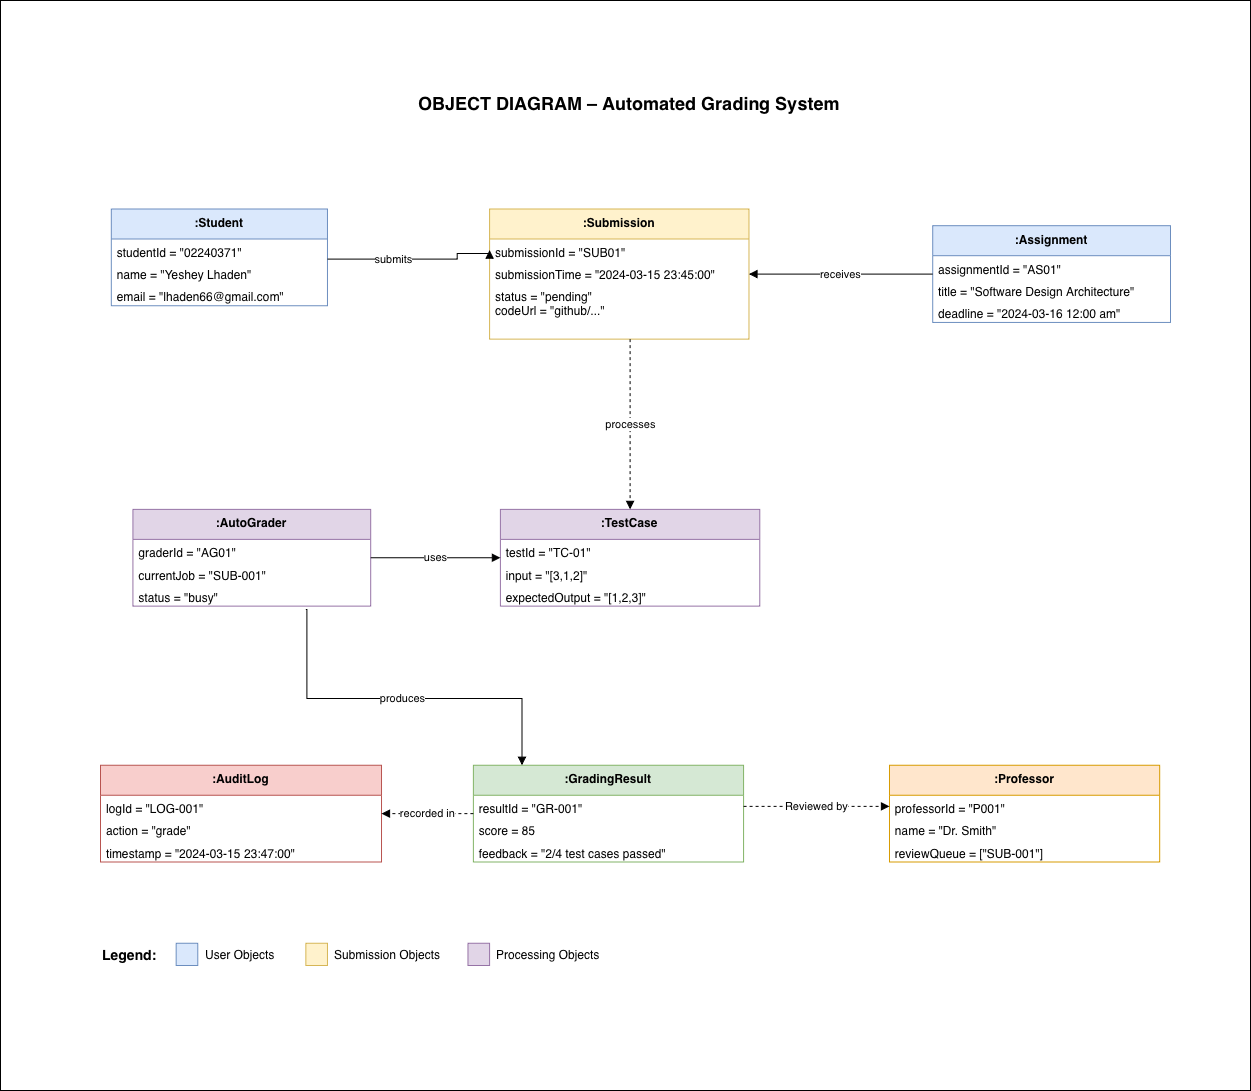

The diagram above was exported from draw.io. Its source (the exported page's mxGraphModel, read from the mxfile embedded in the PNG):
<mxGraphModel dx="1085" dy="1380" grid="1" gridSize="10" guides="1" tooltips="1" connect="1" arrows="1" fold="1" page="1" pageScale="1" pageWidth="850" pageHeight="1100" math="0" shadow="0">
  <root>
    <mxCell id="0" />
    <mxCell id="1" parent="0" />
    <mxCell id="EZ7evqFYwXKDtDuR-Shu-55" parent="1" style="rounded=0;whiteSpace=wrap;html=1;" value="" vertex="1">
      <mxGeometry height="1090" width="1250" x="1280" y="30" as="geometry" />
    </mxCell>
    <mxCell id="EZ7evqFYwXKDtDuR-Shu-54" connectable="0" parent="1" style="group" value="" vertex="1">
      <mxGeometry height="890" width="1070" x="1380" y="105" as="geometry" />
    </mxCell>
    <mxCell id="EZ7evqFYwXKDtDuR-Shu-1" parent="EZ7evqFYwXKDtDuR-Shu-54" style="text;html=1;strokeColor=none;fillColor=none;align=center;verticalAlign=middle;whiteSpace=wrap;rounded=0;fontSize=18;fontStyle=1" value="OBJECT DIAGRAM – Automated Grading System" vertex="1">
      <mxGeometry height="55.625" width="540.4040404040404" x="259.39393939393943" as="geometry" />
    </mxCell>
    <mxCell id="EZ7evqFYwXKDtDuR-Shu-2" parent="EZ7evqFYwXKDtDuR-Shu-54" style="swimlane;fontStyle=1;align=center;verticalAlign=top;childLayout=stackLayout;horizontal=1;startSize=30;horizontalStack=0;resizeParent=1;resizeParentMax=0;resizeLast=0;collapsible=1;marginBottom=0;fillColor=#dae8fc;strokeColor=#6c8ebf;" value=":Student" vertex="1">
      <mxGeometry height="96.75" width="216.16161616161617" x="10.80808080808081" y="133.5" as="geometry" />
    </mxCell>
    <mxCell id="EZ7evqFYwXKDtDuR-Shu-3" parent="EZ7evqFYwXKDtDuR-Shu-2" style="text;strokeColor=none;fillColor=none;align=left;verticalAlign=top;spacingLeft=4;spacingRight=4;overflow=hidden;rotatable=0;points=[[0,0.5],[1,0.5]];portConstraint=eastwest;" value="studentId = &quot;02240371&quot;" vertex="1">
      <mxGeometry height="22.25" width="216.16161616161617" y="30" as="geometry" />
    </mxCell>
    <mxCell id="EZ7evqFYwXKDtDuR-Shu-4" parent="EZ7evqFYwXKDtDuR-Shu-2" style="text;strokeColor=none;fillColor=none;align=left;verticalAlign=top;spacingLeft=4;spacingRight=4;overflow=hidden;rotatable=0;points=[[0,0.5],[1,0.5]];portConstraint=eastwest;" value="name = &quot;Yeshey Lhaden&quot;" vertex="1">
      <mxGeometry height="22.25" width="216.16161616161617" y="52.25" as="geometry" />
    </mxCell>
    <mxCell id="EZ7evqFYwXKDtDuR-Shu-5" parent="EZ7evqFYwXKDtDuR-Shu-2" style="text;strokeColor=none;fillColor=none;align=left;verticalAlign=top;spacingLeft=4;spacingRight=4;overflow=hidden;rotatable=0;points=[[0,0.5],[1,0.5]];portConstraint=eastwest;" value="email = &quot;lhaden66@gmail.com&quot;" vertex="1">
      <mxGeometry height="22.25" width="216.16161616161617" y="74.5" as="geometry" />
    </mxCell>
    <mxCell id="EZ7evqFYwXKDtDuR-Shu-6" parent="EZ7evqFYwXKDtDuR-Shu-54" style="swimlane;fontStyle=1;align=center;verticalAlign=top;childLayout=stackLayout;horizontal=1;startSize=30;horizontalStack=0;resizeParent=1;resizeParentMax=0;resizeLast=0;collapsible=1;marginBottom=0;fillColor=#dae8fc;strokeColor=#6c8ebf;" value=":Assignment" vertex="1">
      <mxGeometry height="96.75" width="237.7777777777778" x="832.2222222222223" y="150.1875" as="geometry" />
    </mxCell>
    <mxCell id="EZ7evqFYwXKDtDuR-Shu-7" parent="EZ7evqFYwXKDtDuR-Shu-6" style="text;strokeColor=none;fillColor=none;align=left;verticalAlign=top;spacingLeft=4;spacingRight=4;overflow=hidden;rotatable=0;points=[[0,0.5],[1,0.5]];portConstraint=eastwest;" value="assignmentId = &quot;AS01&quot;" vertex="1">
      <mxGeometry height="22.25" width="237.7777777777778" y="30" as="geometry" />
    </mxCell>
    <mxCell id="EZ7evqFYwXKDtDuR-Shu-8" parent="EZ7evqFYwXKDtDuR-Shu-6" style="text;strokeColor=none;fillColor=none;align=left;verticalAlign=top;spacingLeft=4;spacingRight=4;overflow=hidden;rotatable=0;points=[[0,0.5],[1,0.5]];portConstraint=eastwest;" value="title = &quot;Software Design Architecture&quot;" vertex="1">
      <mxGeometry height="22.25" width="237.7777777777778" y="52.25" as="geometry" />
    </mxCell>
    <mxCell id="EZ7evqFYwXKDtDuR-Shu-9" parent="EZ7evqFYwXKDtDuR-Shu-6" style="text;strokeColor=none;fillColor=none;align=left;verticalAlign=top;spacingLeft=4;spacingRight=4;overflow=hidden;rotatable=0;points=[[0,0.5],[1,0.5]];portConstraint=eastwest;" value="deadline = &quot;2024-03-16 12:00 am&quot;" vertex="1">
      <mxGeometry height="22.25" width="237.7777777777778" y="74.5" as="geometry" />
    </mxCell>
    <mxCell id="EZ7evqFYwXKDtDuR-Shu-10" parent="EZ7evqFYwXKDtDuR-Shu-54" style="swimlane;fontStyle=1;align=center;verticalAlign=top;childLayout=stackLayout;horizontal=1;startSize=30;horizontalStack=0;resizeParent=1;resizeParentMax=0;resizeLast=0;collapsible=1;marginBottom=0;fillColor=#fff2cc;strokeColor=#d6b656;" value=":Submission" vertex="1">
      <mxGeometry height="130.125" width="259.39393939393943" x="389.0909090909091" y="133.5" as="geometry" />
    </mxCell>
    <mxCell id="EZ7evqFYwXKDtDuR-Shu-11" parent="EZ7evqFYwXKDtDuR-Shu-10" style="text;strokeColor=none;fillColor=none;align=left;verticalAlign=top;spacingLeft=4;spacingRight=4;overflow=hidden;rotatable=0;points=[[0,0.5],[1,0.5]];portConstraint=eastwest;" value="submissionId = &quot;SUB01&quot;" vertex="1">
      <mxGeometry height="22.25" width="259.39393939393943" y="30" as="geometry" />
    </mxCell>
    <mxCell id="EZ7evqFYwXKDtDuR-Shu-12" parent="EZ7evqFYwXKDtDuR-Shu-10" style="text;strokeColor=none;fillColor=none;align=left;verticalAlign=top;spacingLeft=4;spacingRight=4;overflow=hidden;rotatable=0;points=[[0,0.5],[1,0.5]];portConstraint=eastwest;" value="submissionTime = &quot;2024-03-15 23:45:00&quot;" vertex="1">
      <mxGeometry height="22.25" width="259.39393939393943" y="52.25" as="geometry" />
    </mxCell>
    <mxCell id="EZ7evqFYwXKDtDuR-Shu-13" parent="EZ7evqFYwXKDtDuR-Shu-10" style="text;strokeColor=none;fillColor=none;align=left;verticalAlign=top;spacingLeft=4;spacingRight=4;overflow=hidden;rotatable=0;points=[[0,0.5],[1,0.5]];portConstraint=eastwest;" value="status = &quot;pending&quot;&#10;codeUrl = &quot;github/...&quot;" vertex="1">
      <mxGeometry height="55.625" width="259.39393939393943" y="74.5" as="geometry" />
    </mxCell>
    <mxCell id="EZ7evqFYwXKDtDuR-Shu-14" edge="1" parent="EZ7evqFYwXKDtDuR-Shu-54" source="EZ7evqFYwXKDtDuR-Shu-2" style="edgeStyle=orthogonalEdgeStyle;rounded=0;orthogonalLoop=1;jettySize=auto;html=1;endArrow=block;endFill=1;entryX=0;entryY=0.5;entryDx=0;entryDy=0;" target="EZ7evqFYwXKDtDuR-Shu-11" value="submits">
      <mxGeometry relative="1" x="-0.2258" as="geometry">
        <mxPoint as="offset" />
        <Array as="points">
          <mxPoint x="356.6666666666667" y="183.5625" />
          <mxPoint x="356.6666666666667" y="178" />
        </Array>
        <mxPoint x="378.2828282828283" y="178" as="targetPoint" />
      </mxGeometry>
    </mxCell>
    <mxCell id="EZ7evqFYwXKDtDuR-Shu-15" edge="1" parent="EZ7evqFYwXKDtDuR-Shu-54" source="EZ7evqFYwXKDtDuR-Shu-6" style="edgeStyle=orthogonalEdgeStyle;rounded=0;orthogonalLoop=1;jettySize=auto;html=1;endArrow=block;endFill=1;" target="EZ7evqFYwXKDtDuR-Shu-10" value="receives">
      <mxGeometry relative="1" as="geometry" />
    </mxCell>
    <mxCell id="EZ7evqFYwXKDtDuR-Shu-16" parent="EZ7evqFYwXKDtDuR-Shu-54" style="swimlane;fontStyle=1;align=center;verticalAlign=top;childLayout=stackLayout;horizontal=1;startSize=30;horizontalStack=0;resizeParent=1;resizeParentMax=0;resizeLast=0;collapsible=1;marginBottom=0;fillColor=#e1d5e7;strokeColor=#9673a6;" value=":AutoGrader" vertex="1">
      <mxGeometry height="96.75" width="237.7777777777778" x="32.42424242424243" y="433.875" as="geometry" />
    </mxCell>
    <mxCell id="EZ7evqFYwXKDtDuR-Shu-17" parent="EZ7evqFYwXKDtDuR-Shu-16" style="text;strokeColor=none;fillColor=none;align=left;verticalAlign=top;spacingLeft=4;spacingRight=4;overflow=hidden;rotatable=0;points=[[0,0.5],[1,0.5]];portConstraint=eastwest;" value="graderId = &quot;AG01&quot;" vertex="1">
      <mxGeometry height="22.25" width="237.7777777777778" y="30" as="geometry" />
    </mxCell>
    <mxCell id="EZ7evqFYwXKDtDuR-Shu-18" parent="EZ7evqFYwXKDtDuR-Shu-16" style="text;strokeColor=none;fillColor=none;align=left;verticalAlign=top;spacingLeft=4;spacingRight=4;overflow=hidden;rotatable=0;points=[[0,0.5],[1,0.5]];portConstraint=eastwest;" value="currentJob = &quot;SUB-001&quot;" vertex="1">
      <mxGeometry height="22.25" width="237.7777777777778" y="52.25" as="geometry" />
    </mxCell>
    <mxCell id="EZ7evqFYwXKDtDuR-Shu-19" parent="EZ7evqFYwXKDtDuR-Shu-16" style="text;strokeColor=none;fillColor=none;align=left;verticalAlign=top;spacingLeft=4;spacingRight=4;overflow=hidden;rotatable=0;points=[[0,0.5],[1,0.5]];portConstraint=eastwest;" value="status = &quot;busy&quot;" vertex="1">
      <mxGeometry height="22.25" width="237.7777777777778" y="74.5" as="geometry" />
    </mxCell>
    <mxCell id="EZ7evqFYwXKDtDuR-Shu-20" parent="EZ7evqFYwXKDtDuR-Shu-54" style="swimlane;fontStyle=1;align=center;verticalAlign=top;childLayout=stackLayout;horizontal=1;startSize=30;horizontalStack=0;resizeParent=1;resizeParentMax=0;resizeLast=0;collapsible=1;marginBottom=0;fillColor=#e1d5e7;strokeColor=#9673a6;" value=":TestCase" vertex="1">
      <mxGeometry height="96.75" width="259.39393939393943" x="399.89898989898995" y="433.875" as="geometry" />
    </mxCell>
    <mxCell id="EZ7evqFYwXKDtDuR-Shu-21" parent="EZ7evqFYwXKDtDuR-Shu-20" style="text;strokeColor=none;fillColor=none;align=left;verticalAlign=top;spacingLeft=4;spacingRight=4;overflow=hidden;rotatable=0;points=[[0,0.5],[1,0.5]];portConstraint=eastwest;" value="testId = &quot;TC-01&quot;" vertex="1">
      <mxGeometry height="22.25" width="259.39393939393943" y="30" as="geometry" />
    </mxCell>
    <mxCell id="EZ7evqFYwXKDtDuR-Shu-22" parent="EZ7evqFYwXKDtDuR-Shu-20" style="text;strokeColor=none;fillColor=none;align=left;verticalAlign=top;spacingLeft=4;spacingRight=4;overflow=hidden;rotatable=0;points=[[0,0.5],[1,0.5]];portConstraint=eastwest;" value="input = &quot;[3,1,2]&quot;" vertex="1">
      <mxGeometry height="22.25" width="259.39393939393943" y="52.25" as="geometry" />
    </mxCell>
    <mxCell id="EZ7evqFYwXKDtDuR-Shu-23" parent="EZ7evqFYwXKDtDuR-Shu-20" style="text;strokeColor=none;fillColor=none;align=left;verticalAlign=top;spacingLeft=4;spacingRight=4;overflow=hidden;rotatable=0;points=[[0,0.5],[1,0.5]];portConstraint=eastwest;" value="expectedOutput = &quot;[1,2,3]&quot;" vertex="1">
      <mxGeometry height="22.25" width="259.39393939393943" y="74.5" as="geometry" />
    </mxCell>
    <mxCell id="EZ7evqFYwXKDtDuR-Shu-24" edge="1" parent="EZ7evqFYwXKDtDuR-Shu-54" source="EZ7evqFYwXKDtDuR-Shu-10" style="edgeStyle=orthogonalEdgeStyle;rounded=0;orthogonalLoop=1;jettySize=auto;html=1;endArrow=block;endFill=1;dashed=1;entryX=0.5;entryY=0;entryDx=0;entryDy=0;" target="EZ7evqFYwXKDtDuR-Shu-20" value="processes">
      <mxGeometry relative="1" as="geometry">
        <Array as="points">
          <mxPoint x="529.5959595959596" y="333.75" />
          <mxPoint x="529.5959595959596" y="333.75" />
        </Array>
      </mxGeometry>
    </mxCell>
    <mxCell id="EZ7evqFYwXKDtDuR-Shu-25" edge="1" parent="EZ7evqFYwXKDtDuR-Shu-54" source="EZ7evqFYwXKDtDuR-Shu-16" style="edgeStyle=orthogonalEdgeStyle;rounded=0;orthogonalLoop=1;jettySize=auto;html=1;endArrow=block;endFill=1;" target="EZ7evqFYwXKDtDuR-Shu-20" value="uses">
      <mxGeometry relative="1" as="geometry" />
    </mxCell>
    <mxCell id="EZ7evqFYwXKDtDuR-Shu-26" parent="EZ7evqFYwXKDtDuR-Shu-54" style="swimlane;fontStyle=1;align=center;verticalAlign=top;childLayout=stackLayout;horizontal=1;startSize=30;horizontalStack=0;resizeParent=1;resizeParentMax=0;resizeLast=0;collapsible=1;marginBottom=0;fillColor=#d5e8d4;strokeColor=#82b366;" value=":GradingResult" vertex="1">
      <mxGeometry height="96.75" width="270.2020202020202" x="372.87878787878793" y="689.75" as="geometry" />
    </mxCell>
    <mxCell id="EZ7evqFYwXKDtDuR-Shu-27" parent="EZ7evqFYwXKDtDuR-Shu-26" style="text;strokeColor=none;fillColor=none;align=left;verticalAlign=top;spacingLeft=4;spacingRight=4;overflow=hidden;rotatable=0;points=[[0,0.5],[1,0.5]];portConstraint=eastwest;" value="resultId = &quot;GR-001&quot;" vertex="1">
      <mxGeometry height="22.25" width="270.2020202020202" y="30" as="geometry" />
    </mxCell>
    <mxCell id="EZ7evqFYwXKDtDuR-Shu-28" parent="EZ7evqFYwXKDtDuR-Shu-26" style="text;strokeColor=none;fillColor=none;align=left;verticalAlign=top;spacingLeft=4;spacingRight=4;overflow=hidden;rotatable=0;points=[[0,0.5],[1,0.5]];portConstraint=eastwest;" value="score = 85" vertex="1">
      <mxGeometry height="22.25" width="270.2020202020202" y="52.25" as="geometry" />
    </mxCell>
    <mxCell id="EZ7evqFYwXKDtDuR-Shu-29" parent="EZ7evqFYwXKDtDuR-Shu-26" style="text;strokeColor=none;fillColor=none;align=left;verticalAlign=top;spacingLeft=4;spacingRight=4;overflow=hidden;rotatable=0;points=[[0,0.5],[1,0.5]];portConstraint=eastwest;" value="feedback = &quot;2/4 test cases passed&quot;" vertex="1">
      <mxGeometry height="22.25" width="270.2020202020202" y="74.5" as="geometry" />
    </mxCell>
    <mxCell id="EZ7evqFYwXKDtDuR-Shu-30" edge="1" parent="EZ7evqFYwXKDtDuR-Shu-54" style="edgeStyle=orthogonalEdgeStyle;rounded=0;orthogonalLoop=1;jettySize=auto;html=1;endArrow=block;endFill=1;" target="EZ7evqFYwXKDtDuR-Shu-26" value="produces">
      <mxGeometry relative="1" x="-0.0008" as="geometry">
        <mxPoint as="offset" />
        <Array as="points">
          <mxPoint x="206.43434343434345" y="623" />
          <mxPoint x="421.51515151515156" y="623" />
        </Array>
        <mxPoint x="205.35353535353536" y="534" as="sourcePoint" />
      </mxGeometry>
    </mxCell>
    <mxCell id="EZ7evqFYwXKDtDuR-Shu-31" parent="EZ7evqFYwXKDtDuR-Shu-54" style="swimlane;fontStyle=1;align=center;verticalAlign=top;childLayout=stackLayout;horizontal=1;startSize=30;horizontalStack=0;resizeParent=1;resizeParentMax=0;resizeLast=0;collapsible=1;marginBottom=0;fillColor=#f8cecc;strokeColor=#b85450;" value=":AuditLog" vertex="1">
      <mxGeometry height="96.75" width="281.01010101010104" y="689.75" as="geometry" />
    </mxCell>
    <mxCell id="EZ7evqFYwXKDtDuR-Shu-32" parent="EZ7evqFYwXKDtDuR-Shu-31" style="text;strokeColor=none;fillColor=none;align=left;verticalAlign=top;spacingLeft=4;spacingRight=4;overflow=hidden;rotatable=0;points=[[0,0.5],[1,0.5]];portConstraint=eastwest;" value="logId = &quot;LOG-001&quot;" vertex="1">
      <mxGeometry height="22.25" width="281.01010101010104" y="30" as="geometry" />
    </mxCell>
    <mxCell id="EZ7evqFYwXKDtDuR-Shu-33" parent="EZ7evqFYwXKDtDuR-Shu-31" style="text;strokeColor=none;fillColor=none;align=left;verticalAlign=top;spacingLeft=4;spacingRight=4;overflow=hidden;rotatable=0;points=[[0,0.5],[1,0.5]];portConstraint=eastwest;" value="action = &quot;grade&quot;" vertex="1">
      <mxGeometry height="22.25" width="281.01010101010104" y="52.25" as="geometry" />
    </mxCell>
    <mxCell id="EZ7evqFYwXKDtDuR-Shu-34" parent="EZ7evqFYwXKDtDuR-Shu-31" style="text;strokeColor=none;fillColor=none;align=left;verticalAlign=top;spacingLeft=4;spacingRight=4;overflow=hidden;rotatable=0;points=[[0,0.5],[1,0.5]];portConstraint=eastwest;" value="timestamp = &quot;2024-03-15 23:47:00&quot;" vertex="1">
      <mxGeometry height="22.25" width="281.01010101010104" y="74.5" as="geometry" />
    </mxCell>
    <mxCell id="EZ7evqFYwXKDtDuR-Shu-35" edge="1" parent="EZ7evqFYwXKDtDuR-Shu-54" source="EZ7evqFYwXKDtDuR-Shu-26" style="edgeStyle=orthogonalEdgeStyle;rounded=0;orthogonalLoop=1;jettySize=auto;html=1;endArrow=block;endFill=1;dashed=1;" target="EZ7evqFYwXKDtDuR-Shu-31" value="recorded in">
      <mxGeometry relative="1" as="geometry" />
    </mxCell>
    <mxCell id="EZ7evqFYwXKDtDuR-Shu-36" parent="EZ7evqFYwXKDtDuR-Shu-54" style="swimlane;fontStyle=1;align=center;verticalAlign=top;childLayout=stackLayout;horizontal=1;startSize=30;horizontalStack=0;resizeParent=1;resizeParentMax=0;resizeLast=0;collapsible=1;marginBottom=0;fillColor=#ffe6cc;strokeColor=#d79b00;" value=":Professor" vertex="1">
      <mxGeometry height="96.75" width="270.2020202020202" x="788.9898989898991" y="689.75" as="geometry" />
    </mxCell>
    <mxCell id="EZ7evqFYwXKDtDuR-Shu-37" parent="EZ7evqFYwXKDtDuR-Shu-36" style="text;strokeColor=none;fillColor=none;align=left;verticalAlign=top;spacingLeft=4;spacingRight=4;overflow=hidden;rotatable=0;points=[[0,0.5],[1,0.5]];portConstraint=eastwest;" value="professorId = &quot;P001&quot;" vertex="1">
      <mxGeometry height="22.25" width="270.2020202020202" y="30" as="geometry" />
    </mxCell>
    <mxCell id="EZ7evqFYwXKDtDuR-Shu-38" parent="EZ7evqFYwXKDtDuR-Shu-36" style="text;strokeColor=none;fillColor=none;align=left;verticalAlign=top;spacingLeft=4;spacingRight=4;overflow=hidden;rotatable=0;points=[[0,0.5],[1,0.5]];portConstraint=eastwest;" value="name = &quot;Dr. Smith&quot;" vertex="1">
      <mxGeometry height="22.25" width="270.2020202020202" y="52.25" as="geometry" />
    </mxCell>
    <mxCell id="EZ7evqFYwXKDtDuR-Shu-39" parent="EZ7evqFYwXKDtDuR-Shu-36" style="text;strokeColor=none;fillColor=none;align=left;verticalAlign=top;spacingLeft=4;spacingRight=4;overflow=hidden;rotatable=0;points=[[0,0.5],[1,0.5]];portConstraint=eastwest;" value="reviewQueue = [&quot;SUB-001&quot;]" vertex="1">
      <mxGeometry height="22.25" width="270.2020202020202" y="74.5" as="geometry" />
    </mxCell>
    <mxCell id="EZ7evqFYwXKDtDuR-Shu-40" parent="EZ7evqFYwXKDtDuR-Shu-54" style="text;html=1;strokeColor=none;fillColor=none;align=left;verticalAlign=middle;whiteSpace=wrap;rounded=0;fontSize=14;fontStyle=1" value="Legend:" vertex="1">
      <mxGeometry height="22.25" width="64.84848484848486" y="867.75" as="geometry" />
    </mxCell>
    <mxCell id="EZ7evqFYwXKDtDuR-Shu-41" parent="EZ7evqFYwXKDtDuR-Shu-54" style="rounded=0;whiteSpace=wrap;html=1;fillColor=#dae8fc;strokeColor=#6c8ebf;" value="" vertex="1">
      <mxGeometry height="22.25" width="21.61616161616162" x="75.65656565656566" y="867.75" as="geometry" />
    </mxCell>
    <mxCell id="EZ7evqFYwXKDtDuR-Shu-42" parent="EZ7evqFYwXKDtDuR-Shu-54" style="text;html=1;strokeColor=none;fillColor=none;align=left;verticalAlign=middle;whiteSpace=wrap;rounded=0;" value="User Objects" vertex="1">
      <mxGeometry height="22.25" width="86.46464646464648" x="102.67676767676768" y="867.75" as="geometry" />
    </mxCell>
    <mxCell id="EZ7evqFYwXKDtDuR-Shu-43" parent="EZ7evqFYwXKDtDuR-Shu-54" style="rounded=0;whiteSpace=wrap;html=1;fillColor=#fff2cc;strokeColor=#d6b656;" value="" vertex="1">
      <mxGeometry height="22.25" width="21.61616161616162" x="205.35353535353536" y="867.75" as="geometry" />
    </mxCell>
    <mxCell id="EZ7evqFYwXKDtDuR-Shu-44" parent="EZ7evqFYwXKDtDuR-Shu-54" style="text;html=1;strokeColor=none;fillColor=none;align=left;verticalAlign=middle;whiteSpace=wrap;rounded=0;" value="Submission Objects" vertex="1">
      <mxGeometry height="22.25" width="118.8888888888889" x="232.37373737373738" y="867.75" as="geometry" />
    </mxCell>
    <mxCell id="EZ7evqFYwXKDtDuR-Shu-45" parent="EZ7evqFYwXKDtDuR-Shu-54" style="rounded=0;whiteSpace=wrap;html=1;fillColor=#e1d5e7;strokeColor=#9673a6;" value="" vertex="1">
      <mxGeometry height="22.25" width="21.61616161616162" x="367.4747474747475" y="867.75" as="geometry" />
    </mxCell>
    <mxCell id="EZ7evqFYwXKDtDuR-Shu-46" parent="EZ7evqFYwXKDtDuR-Shu-54" style="text;html=1;strokeColor=none;fillColor=none;align=left;verticalAlign=middle;whiteSpace=wrap;rounded=0;" value="Processing Objects" vertex="1">
      <mxGeometry height="22.25" width="118.8888888888889" x="394.49494949494954" y="867.75" as="geometry" />
    </mxCell>
    <mxCell id="EZ7evqFYwXKDtDuR-Shu-51" edge="1" parent="EZ7evqFYwXKDtDuR-Shu-54" source="EZ7evqFYwXKDtDuR-Shu-27" style="edgeStyle=orthogonalEdgeStyle;rounded=0;orthogonalLoop=1;jettySize=auto;html=1;endArrow=block;endFill=1;dashed=1;exitX=1;exitY=0.5;exitDx=0;exitDy=0;entryX=0;entryY=0.5;entryDx=0;entryDy=0;" target="EZ7evqFYwXKDtDuR-Shu-37" value="Reviewed by">
      <mxGeometry relative="1" x="-0.0053" as="geometry">
        <mxPoint as="offset" />
        <Array as="points" />
        <mxPoint x="529.5959595959596" y="278.125" as="sourcePoint" />
        <mxPoint x="529.5959595959596" y="456.125" as="targetPoint" />
      </mxGeometry>
    </mxCell>
  </root>
</mxGraphModel>